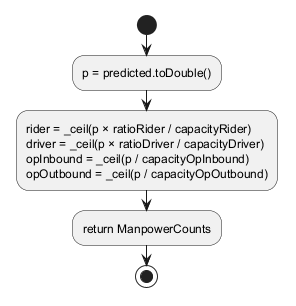

The diagram above was rendered by PlantUML. Its source (embedded in the PNG):
@startuml wb_01_mp_flowchart
start
:p = predicted.toDouble();
:rider = _ceil(p × ratioRider / capacityRider)
driver = _ceil(p × ratioDriver / capacityDriver)
opInbound = _ceil(p / capacityOpInbound)
opOutbound = _ceil(p / capacityOpOutbound);
:return ManpowerCounts;
stop
@enduml